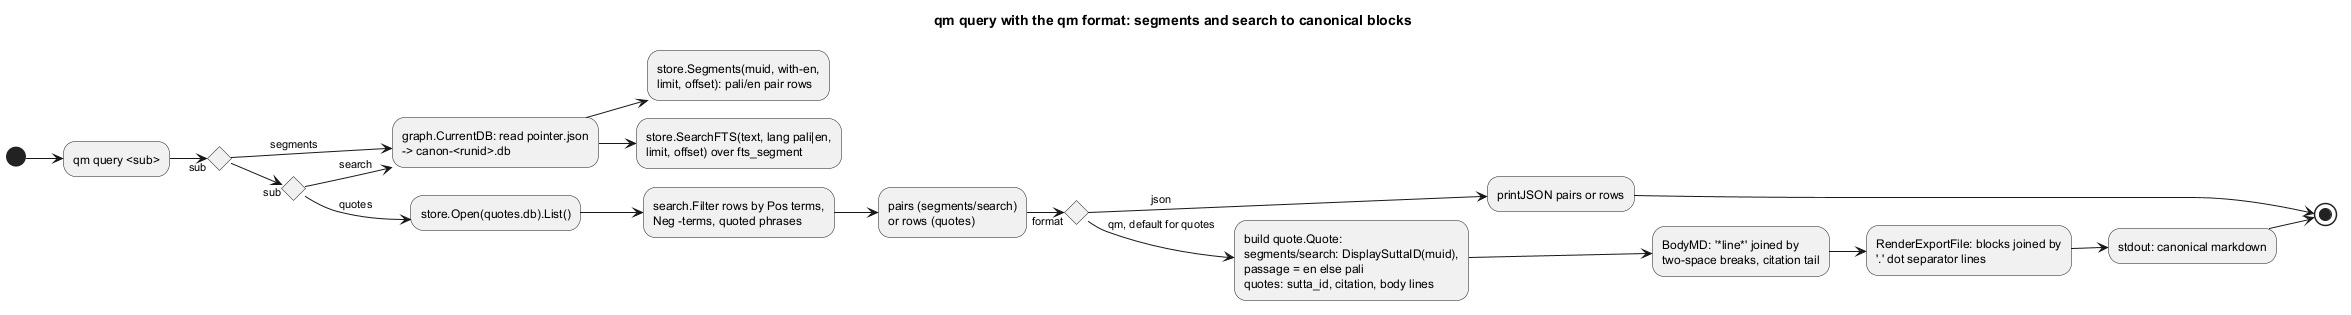

The diagram above was rendered by PlantUML. Its source (embedded in the PNG):
@startuml 06-query-format
left to right direction
!pragma layout smetana
title qm query with the qm format: segments and search to canonical blocks

(*) --> "qm query <sub>"
if "sub" then
  -->[segments] "graph.CurrentDB: read pointer.json\n-> canon-<runid>.db"
  --> "store.Segments(muid, with-en,\nlimit, offset): pali/en pair rows"
else
  if "sub" then
    -->[search] "graph.CurrentDB: read pointer.json\n-> canon-<runid>.db"
    --> "store.SearchFTS(text, lang pali|en,\nlimit, offset) over fts_segment"
  else
    -->[quotes] "store.Open(quotes.db).List()"
    --> "search.Filter rows by Pos terms,\nNeg -terms, quoted phrases"
  endif
endif
--> "pairs (segments/search)\nor rows (quotes)"
if "format" then
  -->[json] "printJSON pairs or rows"
  --> (*)
else
  -->[qm, default for quotes] "build quote.Quote:\nsegments/search: DisplaySuttaID(muid),\npassage = en else pali\nquotes: sutta_id, citation, body lines"
  --> "BodyMD: '*line*' joined by\ntwo-space breaks, citation tail"
  --> "RenderExportFile: blocks joined by\n'.' dot separator lines"
  --> "stdout: canonical markdown"
  --> (*)
endif
@enduml